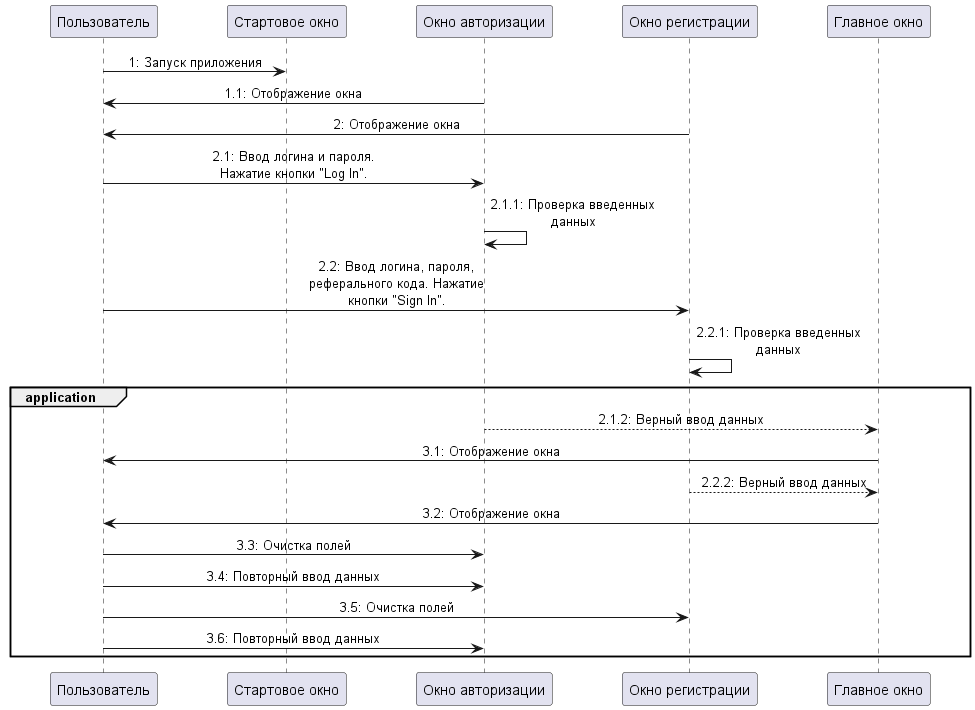

The diagram above was rendered by PlantUML. Its source (embedded in the PNG):
@startuml
'https://plantuml.com/sequence-diagram
skinparam{
Maxmessagesize 200
}

skinparam sequence{
ParticipantPadding 30
MessageAlign center
}

participant "Пользователь" as User
participant "Стартовое окно" as startWindow
participant "Окно авторизации" as authorizationWindow
participant "Окно регистрации" as registrationWindow
participant "Главное окно" as mainWindow

User -> startWindow: 1: Запуск приложения
authorizationWindow -> User:1.1: Отображение окна
registrationWindow -> User:2: Отображение окна
User -> authorizationWindow:2.1: Ввод логина и пароля. Нажатие кнопки "Log In".
authorizationWindow -> authorizationWindow:2.1.1: Проверка введенных данных
User -> registrationWindow: 2.2: Ввод логина, пароля, реферального кода. Нажатие кнопки "Sign In".
registrationWindow-> registrationWindow: 2.2.1: Проверка введенных данных
group application
authorizationWindow --> mainWindow: 2.1.2: Верный ввод данных
mainWindow->User: 3.1: Отображение окна
registrationWindow --> mainWindow: 2.2.2: Верный ввод данных
mainWindow -> User:3.2: Отображение окна
User -> authorizationWindow:3.3: Очистка полей
User -> authorizationWindow:3.4: Повторный ввод данных
User -> registrationWindow: 3.5: Очистка полей
User -> authorizationWindow:3.6: Повторный ввод данных
end
@enduml